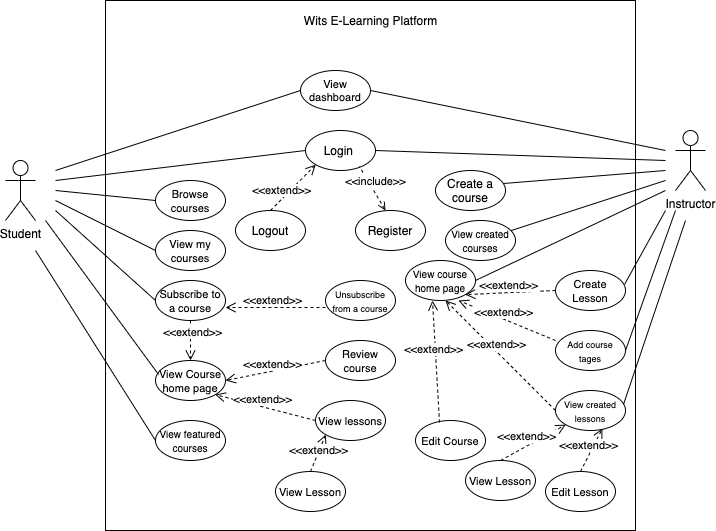

The diagram above was exported from draw.io. Its source (the exported page's mxGraphModel, read from the mxfile embedded in the PNG):
<mxGraphModel dx="946" dy="614" grid="1" gridSize="10" guides="1" tooltips="1" connect="1" arrows="1" fold="1" page="1" pageScale="1" pageWidth="850" pageHeight="1100" math="0" shadow="0">
  <root>
    <mxCell id="0" />
    <mxCell id="1" parent="0" />
    <mxCell id="Ch_a7QcOjuCNZdfnn0ec-1" value="Student" style="shape=umlActor;verticalLabelPosition=bottom;verticalAlign=top;html=1;" parent="1" vertex="1">
      <mxGeometry x="20" y="190" width="30" height="60" as="geometry" />
    </mxCell>
    <mxCell id="Ch_a7QcOjuCNZdfnn0ec-2" value="" style="html=1;" parent="1" vertex="1">
      <mxGeometry x="120" y="30" width="530" height="530" as="geometry" />
    </mxCell>
    <mxCell id="Ch_a7QcOjuCNZdfnn0ec-3" value="Register" style="ellipse;whiteSpace=wrap;html=1;" parent="1" vertex="1">
      <mxGeometry x="370" y="240" width="70" height="40" as="geometry" />
    </mxCell>
    <mxCell id="Ch_a7QcOjuCNZdfnn0ec-4" value="Instructor" style="shape=umlActor;verticalLabelPosition=bottom;verticalAlign=top;html=1;" parent="1" vertex="1">
      <mxGeometry x="690" y="160" width="30" height="60" as="geometry" />
    </mxCell>
    <mxCell id="Ch_a7QcOjuCNZdfnn0ec-8" value="Wits E-Learning Platform" style="text;html=1;align=center;verticalAlign=middle;resizable=0;points=[];autosize=1;strokeColor=none;" parent="1" vertex="1">
      <mxGeometry x="310" y="40" width="150" height="20" as="geometry" />
    </mxCell>
    <mxCell id="Ch_a7QcOjuCNZdfnn0ec-9" value="Login&amp;nbsp;" style="ellipse;whiteSpace=wrap;html=1;" parent="1" vertex="1">
      <mxGeometry x="320" y="160" width="70" height="40" as="geometry" />
    </mxCell>
    <mxCell id="Ch_a7QcOjuCNZdfnn0ec-18" value="" style="endArrow=none;endFill=0;endSize=12;html=1;rounded=0;entryX=0;entryY=0.5;entryDx=0;entryDy=0;" parent="1" target="Ch_a7QcOjuCNZdfnn0ec-9" edge="1">
      <mxGeometry width="160" relative="1" as="geometry">
        <mxPoint x="70" y="210" as="sourcePoint" />
        <mxPoint x="316" y="179" as="targetPoint" />
      </mxGeometry>
    </mxCell>
    <mxCell id="Ch_a7QcOjuCNZdfnn0ec-20" value="" style="endArrow=none;endFill=0;endSize=12;html=1;rounded=0;entryX=1;entryY=0.5;entryDx=0;entryDy=0;" parent="1" target="Ch_a7QcOjuCNZdfnn0ec-9" edge="1">
      <mxGeometry width="160" relative="1" as="geometry">
        <mxPoint x="680" y="190" as="sourcePoint" />
        <mxPoint x="395" y="120" as="targetPoint" />
      </mxGeometry>
    </mxCell>
    <mxCell id="Ch_a7QcOjuCNZdfnn0ec-23" value="Logout" style="ellipse;whiteSpace=wrap;html=1;" parent="1" vertex="1">
      <mxGeometry x="250" y="240" width="70" height="40" as="geometry" />
    </mxCell>
    <mxCell id="Ch_a7QcOjuCNZdfnn0ec-26" value="&lt;font style=&quot;font-size: 11px&quot;&gt;View Course home page&lt;/font&gt;" style="ellipse;whiteSpace=wrap;html=1;" parent="1" vertex="1">
      <mxGeometry x="170" y="390" width="70" height="40" as="geometry" />
    </mxCell>
    <mxCell id="Ch_a7QcOjuCNZdfnn0ec-27" value="&lt;font style=&quot;font-size: 11px&quot;&gt;Subscribe to a course&lt;/font&gt;" style="ellipse;whiteSpace=wrap;html=1;" parent="1" vertex="1">
      <mxGeometry x="170" y="310" width="70" height="40" as="geometry" />
    </mxCell>
    <mxCell id="Ch_a7QcOjuCNZdfnn0ec-28" value="&lt;font style=&quot;font-size: 9px&quot;&gt;Unsubscribe from a course&lt;/font&gt;" style="ellipse;whiteSpace=wrap;html=1;" parent="1" vertex="1">
      <mxGeometry x="340" y="310" width="70" height="40" as="geometry" />
    </mxCell>
    <mxCell id="Ch_a7QcOjuCNZdfnn0ec-29" value="&lt;font style=&quot;font-size: 11px&quot;&gt;Review course&lt;/font&gt;" style="ellipse;whiteSpace=wrap;html=1;" parent="1" vertex="1">
      <mxGeometry x="340" y="370" width="70" height="40" as="geometry" />
    </mxCell>
    <mxCell id="Ch_a7QcOjuCNZdfnn0ec-30" value="&amp;lt;&amp;lt;extend&amp;gt;&amp;gt;" style="html=1;verticalAlign=bottom;endArrow=open;dashed=1;endSize=8;rounded=0;entryX=1;entryY=0.5;entryDx=0;entryDy=0;exitX=0;exitY=0.5;exitDx=0;exitDy=0;" parent="1" source="Ch_a7QcOjuCNZdfnn0ec-29" target="Ch_a7QcOjuCNZdfnn0ec-26" edge="1">
      <mxGeometry x="0.0514" y="2" relative="1" as="geometry">
        <mxPoint x="350" y="390" as="sourcePoint" />
        <mxPoint x="301" y="280" as="targetPoint" />
        <mxPoint as="offset" />
      </mxGeometry>
    </mxCell>
    <mxCell id="Ch_a7QcOjuCNZdfnn0ec-31" value="&amp;lt;&amp;lt;extend&amp;gt;&amp;gt;" style="html=1;verticalAlign=bottom;endArrow=open;dashed=1;endSize=8;rounded=0;exitX=0.5;exitY=0;exitDx=0;exitDy=0;entryX=0;entryY=1;entryDx=0;entryDy=0;" parent="1" source="Ch_a7QcOjuCNZdfnn0ec-23" target="Ch_a7QcOjuCNZdfnn0ec-9" edge="1">
      <mxGeometry x="-0.5" relative="1" as="geometry">
        <mxPoint x="375.25126265847075" y="325.85786437626905" as="sourcePoint" />
        <mxPoint x="310" y="280" as="targetPoint" />
        <mxPoint as="offset" />
      </mxGeometry>
    </mxCell>
    <mxCell id="Ch_a7QcOjuCNZdfnn0ec-32" value="&amp;lt;&amp;lt;include&amp;gt;&amp;gt;" style="html=1;verticalAlign=bottom;endArrow=none;dashed=1;endSize=8;rounded=0;endFill=0;startArrow=open;startFill=0;entryX=0.771;entryY=0.9;entryDx=0;entryDy=0;entryPerimeter=0;" parent="1" target="Ch_a7QcOjuCNZdfnn0ec-9" edge="1">
      <mxGeometry x="-0.1274" y="-2" relative="1" as="geometry">
        <mxPoint x="400" y="240" as="sourcePoint" />
        <mxPoint x="370" y="190" as="targetPoint" />
        <mxPoint x="-1" as="offset" />
      </mxGeometry>
    </mxCell>
    <mxCell id="Ch_a7QcOjuCNZdfnn0ec-34" value="&lt;font style=&quot;font-size: 11px&quot;&gt;Browse courses&lt;/font&gt;" style="ellipse;whiteSpace=wrap;html=1;" parent="1" vertex="1">
      <mxGeometry x="170" y="210" width="70" height="40" as="geometry" />
    </mxCell>
    <mxCell id="Ch_a7QcOjuCNZdfnn0ec-35" value="&lt;span style=&quot;font-size: 11px&quot;&gt;View my courses&lt;/span&gt;" style="ellipse;whiteSpace=wrap;html=1;" parent="1" vertex="1">
      <mxGeometry x="170" y="260" width="70" height="40" as="geometry" />
    </mxCell>
    <mxCell id="Ch_a7QcOjuCNZdfnn0ec-36" value="" style="endArrow=none;endFill=0;endSize=12;html=1;rounded=0;entryX=0;entryY=0.5;entryDx=0;entryDy=0;" parent="1" target="Ch_a7QcOjuCNZdfnn0ec-34" edge="1">
      <mxGeometry width="160" relative="1" as="geometry">
        <mxPoint x="70" y="220" as="sourcePoint" />
        <mxPoint x="330" y="190" as="targetPoint" />
      </mxGeometry>
    </mxCell>
    <mxCell id="Ch_a7QcOjuCNZdfnn0ec-39" value="" style="endArrow=none;endFill=0;endSize=12;html=1;rounded=0;entryX=0;entryY=0.5;entryDx=0;entryDy=0;" parent="1" target="Ch_a7QcOjuCNZdfnn0ec-35" edge="1">
      <mxGeometry width="160" relative="1" as="geometry">
        <mxPoint x="70" y="230" as="sourcePoint" />
        <mxPoint x="180" y="240" as="targetPoint" />
      </mxGeometry>
    </mxCell>
    <mxCell id="Ch_a7QcOjuCNZdfnn0ec-41" value="" style="endArrow=none;endFill=0;endSize=12;html=1;rounded=0;entryX=0;entryY=0.5;entryDx=0;entryDy=0;" parent="1" target="Ch_a7QcOjuCNZdfnn0ec-27" edge="1">
      <mxGeometry width="160" relative="1" as="geometry">
        <mxPoint x="70" y="240" as="sourcePoint" />
        <mxPoint x="180" y="290" as="targetPoint" />
      </mxGeometry>
    </mxCell>
    <mxCell id="Ch_a7QcOjuCNZdfnn0ec-42" value="" style="endArrow=none;endFill=0;endSize=12;html=1;rounded=0;entryX=0.043;entryY=0.35;entryDx=0;entryDy=0;entryPerimeter=0;" parent="1" target="Ch_a7QcOjuCNZdfnn0ec-26" edge="1">
      <mxGeometry width="160" relative="1" as="geometry">
        <mxPoint x="60" y="250" as="sourcePoint" />
        <mxPoint x="180" y="340" as="targetPoint" />
      </mxGeometry>
    </mxCell>
    <mxCell id="Ch_a7QcOjuCNZdfnn0ec-43" value="&amp;lt;&amp;lt;extend&amp;gt;&amp;gt;" style="html=1;verticalAlign=bottom;endArrow=open;dashed=1;endSize=8;rounded=0;exitX=0;exitY=0.675;exitDx=0;exitDy=0;exitPerimeter=0;" parent="1" source="Ch_a7QcOjuCNZdfnn0ec-28" edge="1">
      <mxGeometry x="0.0514" y="2" relative="1" as="geometry">
        <mxPoint x="370" y="400" as="sourcePoint" />
        <mxPoint x="240" y="337" as="targetPoint" />
        <mxPoint as="offset" />
      </mxGeometry>
    </mxCell>
    <mxCell id="Ch_a7QcOjuCNZdfnn0ec-46" value="Create a course" style="ellipse;whiteSpace=wrap;html=1;" parent="1" vertex="1">
      <mxGeometry x="450" y="200" width="70" height="40" as="geometry" />
    </mxCell>
    <mxCell id="Ch_a7QcOjuCNZdfnn0ec-47" value="&lt;font style=&quot;font-size: 10px&quot;&gt;View created courses&lt;/font&gt;" style="ellipse;whiteSpace=wrap;html=1;" parent="1" vertex="1">
      <mxGeometry x="460" y="250" width="70" height="40" as="geometry" />
    </mxCell>
    <mxCell id="Ch_a7QcOjuCNZdfnn0ec-48" value="" style="endArrow=none;endFill=0;endSize=12;html=1;rounded=0;entryX=0.971;entryY=0.325;entryDx=0;entryDy=0;entryPerimeter=0;" parent="1" target="Ch_a7QcOjuCNZdfnn0ec-46" edge="1">
      <mxGeometry width="160" relative="1" as="geometry">
        <mxPoint x="680" y="200" as="sourcePoint" />
        <mxPoint x="400" y="190" as="targetPoint" />
      </mxGeometry>
    </mxCell>
    <mxCell id="Ch_a7QcOjuCNZdfnn0ec-49" value="" style="endArrow=none;endFill=0;endSize=12;html=1;rounded=0;" parent="1" target="Ch_a7QcOjuCNZdfnn0ec-47" edge="1">
      <mxGeometry width="160" relative="1" as="geometry">
        <mxPoint x="680" y="210" as="sourcePoint" />
        <mxPoint x="537.97" y="253" as="targetPoint" />
      </mxGeometry>
    </mxCell>
    <mxCell id="Ch_a7QcOjuCNZdfnn0ec-50" value="&lt;font style=&quot;font-size: 10px&quot;&gt;View course home page&lt;/font&gt;" style="ellipse;whiteSpace=wrap;html=1;" parent="1" vertex="1">
      <mxGeometry x="420" y="290" width="70" height="40" as="geometry" />
    </mxCell>
    <mxCell id="Ch_a7QcOjuCNZdfnn0ec-51" value="" style="endArrow=none;endFill=0;endSize=12;html=1;rounded=0;entryX=1;entryY=0.5;entryDx=0;entryDy=0;" parent="1" target="Ch_a7QcOjuCNZdfnn0ec-50" edge="1">
      <mxGeometry width="160" relative="1" as="geometry">
        <mxPoint x="680" y="220" as="sourcePoint" />
        <mxPoint x="539.748737341529" y="305.85786437626905" as="targetPoint" />
      </mxGeometry>
    </mxCell>
    <mxCell id="Ch_a7QcOjuCNZdfnn0ec-52" value="View dashboard" style="ellipse;whiteSpace=wrap;html=1;fontSize=11;" parent="1" vertex="1">
      <mxGeometry x="315" y="100" width="70" height="40" as="geometry" />
    </mxCell>
    <mxCell id="Ch_a7QcOjuCNZdfnn0ec-53" value="" style="endArrow=none;endFill=0;endSize=12;html=1;rounded=0;entryX=0;entryY=0.5;entryDx=0;entryDy=0;" parent="1" target="Ch_a7QcOjuCNZdfnn0ec-52" edge="1">
      <mxGeometry width="160" relative="1" as="geometry">
        <mxPoint x="70" y="200" as="sourcePoint" />
        <mxPoint x="330" y="190" as="targetPoint" />
      </mxGeometry>
    </mxCell>
    <mxCell id="Ch_a7QcOjuCNZdfnn0ec-54" value="" style="endArrow=none;endFill=0;endSize=12;html=1;rounded=0;entryX=1;entryY=0.5;entryDx=0;entryDy=0;" parent="1" target="Ch_a7QcOjuCNZdfnn0ec-52" edge="1">
      <mxGeometry width="160" relative="1" as="geometry">
        <mxPoint x="680" y="180" as="sourcePoint" />
        <mxPoint x="325" y="130" as="targetPoint" />
      </mxGeometry>
    </mxCell>
    <mxCell id="5-KvmE6wWPALSpViE3YA-1" value="&lt;font style=&quot;font-size: 11px&quot;&gt;Create Lesson&lt;/font&gt;" style="ellipse;whiteSpace=wrap;html=1;" parent="1" vertex="1">
      <mxGeometry x="570" y="300" width="70" height="40" as="geometry" />
    </mxCell>
    <mxCell id="5-KvmE6wWPALSpViE3YA-5" value="" style="endArrow=none;endFill=0;endSize=12;html=1;rounded=0;entryX=0.986;entryY=0.35;entryDx=0;entryDy=0;entryPerimeter=0;" parent="1" target="5-KvmE6wWPALSpViE3YA-1" edge="1">
      <mxGeometry width="160" relative="1" as="geometry">
        <mxPoint x="680" y="240" as="sourcePoint" />
        <mxPoint x="560" y="373" as="targetPoint" />
      </mxGeometry>
    </mxCell>
    <mxCell id="5-KvmE6wWPALSpViE3YA-6" value="&lt;font style=&quot;font-size: 9px&quot;&gt;Add course tages&lt;/font&gt;" style="ellipse;whiteSpace=wrap;html=1;" parent="1" vertex="1">
      <mxGeometry x="570" y="360" width="70" height="40" as="geometry" />
    </mxCell>
    <mxCell id="5-KvmE6wWPALSpViE3YA-7" style="edgeStyle=orthogonalEdgeStyle;rounded=0;orthogonalLoop=1;jettySize=auto;html=1;exitX=0.5;exitY=1;exitDx=0;exitDy=0;" parent="1" source="5-KvmE6wWPALSpViE3YA-1" target="5-KvmE6wWPALSpViE3YA-1" edge="1">
      <mxGeometry relative="1" as="geometry" />
    </mxCell>
    <mxCell id="5-KvmE6wWPALSpViE3YA-8" value="" style="endArrow=none;endFill=0;endSize=12;html=1;rounded=0;entryX=1;entryY=0.5;entryDx=0;entryDy=0;" parent="1" target="5-KvmE6wWPALSpViE3YA-6" edge="1">
      <mxGeometry width="160" relative="1" as="geometry">
        <mxPoint x="690" y="240" as="sourcePoint" />
        <mxPoint x="519" y="419" as="targetPoint" />
      </mxGeometry>
    </mxCell>
    <mxCell id="5-KvmE6wWPALSpViE3YA-9" value="&lt;font style=&quot;font-size: 9px&quot;&gt;View created lessons&lt;/font&gt;" style="ellipse;whiteSpace=wrap;html=1;" parent="1" vertex="1">
      <mxGeometry x="570" y="420" width="70" height="40" as="geometry" />
    </mxCell>
    <mxCell id="5-KvmE6wWPALSpViE3YA-11" value="" style="endArrow=none;endFill=0;endSize=12;html=1;rounded=0;entryX=0.971;entryY=0.35;entryDx=0;entryDy=0;entryPerimeter=0;" parent="1" target="5-KvmE6wWPALSpViE3YA-9" edge="1">
      <mxGeometry width="160" relative="1" as="geometry">
        <mxPoint x="700" y="250" as="sourcePoint" />
        <mxPoint x="530" y="430" as="targetPoint" />
      </mxGeometry>
    </mxCell>
    <mxCell id="5-KvmE6wWPALSpViE3YA-13" value="&amp;lt;&amp;lt;extend&amp;gt;&amp;gt;" style="html=1;verticalAlign=bottom;endArrow=open;dashed=1;endSize=8;rounded=0;exitX=0;exitY=0.5;exitDx=0;exitDy=0;" parent="1" source="5-KvmE6wWPALSpViE3YA-9" edge="1">
      <mxGeometry x="0.0514" y="2" relative="1" as="geometry">
        <mxPoint x="360" y="400" as="sourcePoint" />
        <mxPoint x="460" y="330" as="targetPoint" />
        <mxPoint as="offset" />
      </mxGeometry>
    </mxCell>
    <mxCell id="5-KvmE6wWPALSpViE3YA-14" value="&amp;lt;&amp;lt;extend&amp;gt;&amp;gt;" style="html=1;verticalAlign=bottom;endArrow=open;dashed=1;endSize=8;rounded=0;exitX=0;exitY=0.25;exitDx=0;exitDy=0;exitPerimeter=0;" parent="1" source="5-KvmE6wWPALSpViE3YA-6" edge="1">
      <mxGeometry x="0.0514" y="2" relative="1" as="geometry">
        <mxPoint x="540" y="450" as="sourcePoint" />
        <mxPoint x="473" y="330" as="targetPoint" />
        <mxPoint as="offset" />
      </mxGeometry>
    </mxCell>
    <mxCell id="5-KvmE6wWPALSpViE3YA-15" value="&amp;lt;&amp;lt;extend&amp;gt;&amp;gt;" style="html=1;verticalAlign=bottom;endArrow=open;dashed=1;endSize=8;rounded=0;entryX=1;entryY=1;entryDx=0;entryDy=0;exitX=0;exitY=0.5;exitDx=0;exitDy=0;" parent="1" source="5-KvmE6wWPALSpViE3YA-1" target="Ch_a7QcOjuCNZdfnn0ec-50" edge="1">
      <mxGeometry x="0.0514" y="2" relative="1" as="geometry">
        <mxPoint x="550" y="390" as="sourcePoint" />
        <mxPoint x="479.03" y="349" as="targetPoint" />
        <mxPoint as="offset" />
      </mxGeometry>
    </mxCell>
    <mxCell id="5-KvmE6wWPALSpViE3YA-16" value="&lt;font style=&quot;font-size: 11px&quot;&gt;View lessons&lt;/font&gt;" style="ellipse;whiteSpace=wrap;html=1;" parent="1" vertex="1">
      <mxGeometry x="330" y="430" width="70" height="40" as="geometry" />
    </mxCell>
    <mxCell id="5-KvmE6wWPALSpViE3YA-17" value="&amp;lt;&amp;lt;extend&amp;gt;&amp;gt;" style="html=1;verticalAlign=bottom;endArrow=open;dashed=1;endSize=8;rounded=0;entryX=1;entryY=1;entryDx=0;entryDy=0;exitX=0;exitY=0.5;exitDx=0;exitDy=0;" parent="1" source="5-KvmE6wWPALSpViE3YA-16" target="Ch_a7QcOjuCNZdfnn0ec-26" edge="1">
      <mxGeometry x="0.0514" y="2" relative="1" as="geometry">
        <mxPoint x="360" y="400" as="sourcePoint" />
        <mxPoint x="250" y="400" as="targetPoint" />
        <mxPoint as="offset" />
      </mxGeometry>
    </mxCell>
    <mxCell id="5-KvmE6wWPALSpViE3YA-18" style="edgeStyle=orthogonalEdgeStyle;rounded=0;orthogonalLoop=1;jettySize=auto;html=1;exitX=0.5;exitY=1;exitDx=0;exitDy=0;" parent="1" source="Ch_a7QcOjuCNZdfnn0ec-29" target="Ch_a7QcOjuCNZdfnn0ec-29" edge="1">
      <mxGeometry relative="1" as="geometry" />
    </mxCell>
    <mxCell id="5-KvmE6wWPALSpViE3YA-19" value="&amp;lt;&amp;lt;extend&amp;gt;&amp;gt;" style="html=1;verticalAlign=bottom;endArrow=open;dashed=1;endSize=8;rounded=0;entryX=0.5;entryY=0;entryDx=0;entryDy=0;" parent="1" source="Ch_a7QcOjuCNZdfnn0ec-27" target="Ch_a7QcOjuCNZdfnn0ec-26" edge="1">
      <mxGeometry x="0.0514" y="2" relative="1" as="geometry">
        <mxPoint x="350" y="347" as="sourcePoint" />
        <mxPoint x="250" y="347" as="targetPoint" />
        <mxPoint as="offset" />
      </mxGeometry>
    </mxCell>
    <mxCell id="H6dwfeY6peauX59p6Dso-1" value="&lt;font style=&quot;font-size: 10px&quot;&gt;View featured courses&lt;/font&gt;" style="ellipse;whiteSpace=wrap;html=1;" vertex="1" parent="1">
      <mxGeometry x="170" y="450" width="70" height="40" as="geometry" />
    </mxCell>
    <mxCell id="H6dwfeY6peauX59p6Dso-2" value="" style="endArrow=none;endFill=0;endSize=12;html=1;rounded=0;entryX=0;entryY=0.5;entryDx=0;entryDy=0;" edge="1" parent="1" target="H6dwfeY6peauX59p6Dso-1">
      <mxGeometry width="160" relative="1" as="geometry">
        <mxPoint x="50" y="280" as="sourcePoint" />
        <mxPoint x="183.01" y="414" as="targetPoint" />
      </mxGeometry>
    </mxCell>
    <mxCell id="H6dwfeY6peauX59p6Dso-4" value="&lt;font style=&quot;font-size: 11px&quot;&gt;Edit Course&lt;/font&gt;" style="ellipse;whiteSpace=wrap;html=1;" vertex="1" parent="1">
      <mxGeometry x="430" y="450" width="70" height="40" as="geometry" />
    </mxCell>
    <mxCell id="H6dwfeY6peauX59p6Dso-5" value="&amp;lt;&amp;lt;extend&amp;gt;&amp;gt;" style="html=1;verticalAlign=bottom;endArrow=open;dashed=1;endSize=8;rounded=0;exitX=0.343;exitY=0.05;exitDx=0;exitDy=0;exitPerimeter=0;" edge="1" parent="1" source="H6dwfeY6peauX59p6Dso-4">
      <mxGeometry x="0.0514" y="2" relative="1" as="geometry">
        <mxPoint x="460" y="490" as="sourcePoint" />
        <mxPoint x="447" y="330" as="targetPoint" />
        <mxPoint as="offset" />
      </mxGeometry>
    </mxCell>
    <mxCell id="H6dwfeY6peauX59p6Dso-6" value="&lt;font style=&quot;font-size: 11px&quot;&gt;View Lesson&lt;/font&gt;" style="ellipse;whiteSpace=wrap;html=1;" vertex="1" parent="1">
      <mxGeometry x="480" y="490" width="70" height="40" as="geometry" />
    </mxCell>
    <mxCell id="H6dwfeY6peauX59p6Dso-7" value="&amp;lt;&amp;lt;extend&amp;gt;&amp;gt;" style="html=1;verticalAlign=bottom;endArrow=open;dashed=1;endSize=8;rounded=0;exitX=0.5;exitY=0;exitDx=0;exitDy=0;entryX=0;entryY=1;entryDx=0;entryDy=0;" edge="1" parent="1" source="H6dwfeY6peauX59p6Dso-6" target="5-KvmE6wWPALSpViE3YA-9">
      <mxGeometry x="-0.2041" y="1" relative="1" as="geometry">
        <mxPoint x="550" y="550" as="sourcePoint" />
        <mxPoint x="587" y="459" as="targetPoint" />
        <mxPoint as="offset" />
      </mxGeometry>
    </mxCell>
    <mxCell id="H6dwfeY6peauX59p6Dso-8" value="&lt;font style=&quot;font-size: 11px&quot;&gt;View Lesson&lt;/font&gt;" style="ellipse;whiteSpace=wrap;html=1;" vertex="1" parent="1">
      <mxGeometry x="290" y="501" width="70" height="40" as="geometry" />
    </mxCell>
    <mxCell id="H6dwfeY6peauX59p6Dso-9" value="&amp;lt;&amp;lt;extend&amp;gt;&amp;gt;" style="html=1;verticalAlign=bottom;endArrow=open;dashed=1;endSize=8;rounded=0;exitX=0.5;exitY=0;exitDx=0;exitDy=0;entryX=0;entryY=1;entryDx=0;entryDy=0;" edge="1" parent="1" source="H6dwfeY6peauX59p6Dso-8" target="5-KvmE6wWPALSpViE3YA-16">
      <mxGeometry x="-0.2817" y="-3" relative="1" as="geometry">
        <mxPoint x="320" y="541" as="sourcePoint" />
        <mxPoint x="357" y="450" as="targetPoint" />
        <mxPoint as="offset" />
      </mxGeometry>
    </mxCell>
    <mxCell id="H6dwfeY6peauX59p6Dso-10" value="&lt;font style=&quot;font-size: 11px&quot;&gt;Edit Lesson&lt;/font&gt;" style="ellipse;whiteSpace=wrap;html=1;" vertex="1" parent="1">
      <mxGeometry x="560" y="501" width="70" height="40" as="geometry" />
    </mxCell>
    <mxCell id="H6dwfeY6peauX59p6Dso-11" value="&amp;lt;&amp;lt;extend&amp;gt;&amp;gt;" style="html=1;verticalAlign=bottom;endArrow=open;dashed=1;endSize=8;rounded=0;exitX=0.5;exitY=0;exitDx=0;exitDy=0;entryX=0.671;entryY=0.95;entryDx=0;entryDy=0;entryPerimeter=0;" edge="1" parent="1" source="H6dwfeY6peauX59p6Dso-10" target="5-KvmE6wWPALSpViE3YA-9">
      <mxGeometry x="-0.2041" y="1" relative="1" as="geometry">
        <mxPoint x="630" y="550" as="sourcePoint" />
        <mxPoint x="667" y="459" as="targetPoint" />
        <mxPoint as="offset" />
      </mxGeometry>
    </mxCell>
  </root>
</mxGraphModel>